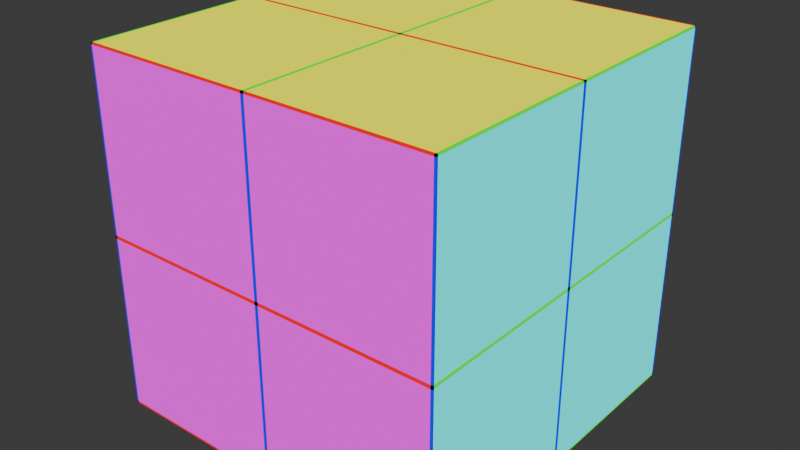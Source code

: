 # Source: grid_projection.blend  (saved by Blender 4.2.66; exported with 4.5.12 LTS)
import bpy
from mathutils import Matrix  # noqa: F401  (used for matrix-valued properties, if any)

bpy.ops.wm.read_factory_settings(use_empty=True)
scene = bpy.context.scene
scene.name = 'Scene'

# ---- materials (node trees are filled in below, after node groups)
mat_grid_projection = bpy.data.materials.new('grid_projection')
mat_grid_projection.alpha_threshold = 0.0
mat_grid_projection.use_transparent_shadow = False
mat_grid_projection.roughness = 0.5
mat_grid_projection.line_color = (0.0, 0.0, 0.0, 1.0)

# ---- material node trees
mat_grid_projection.use_nodes = True; mat_grid_projection.node_tree.nodes.clear()

# ---- world
world_world = bpy.data.worlds.new('World'); scene.world = world_world
world_world.use_nodes = True; world_world.node_tree.nodes.clear()
_N = world_world.node_tree.nodes; _L = world_world.node_tree.links
n0 = _N.new('ShaderNodeOutputWorld'); n0.name = 'World Output'; n0.location = (300, 300)
n1 = _N.new('ShaderNodeBackground'); n1.name = 'Background'; n1.location = (10, 300)
n1.inputs[0].default_value = (0.05088, 0.05088, 0.05088, 1.0)
_L.new(n1.outputs[0], n0.inputs[0])
n0.is_active_output = True
world_world.color = (0.05088, 0.05088, 0.05088)
world_world.sun_shadow_jitter_overblur = 0.0

# ---- meshes
me_cube_005 = bpy.data.meshes.new('Cube.005')
me_cube_005.from_pydata([(-1.0, -1.0, -1.0), (-1.0, -1.0, 1.0), (-1.0, 1.0, -1.0), (-1.0, 1.0, 1.0), (1.0, -1.0, -1.0), (1.0, -1.0, 1.0), (1.0, 1.0, -1.0), (1.0, 1.0, 1.0)], [], [(0, 1, 3, 2), (2, 3, 7, 6), (6, 7, 5, 4), (4, 5, 1, 0), (2, 6, 4, 0), (7, 3, 1, 5)])
_uv = me_cube_005.uv_layers.new(name='UVMap')
_uv.uv.foreach_set('vector', [0.375, 0.0, 0.625, 0.0, 0.625, 0.25, 0.375, 0.25, 0.375, 0.25, 0.625, 0.25, 0.625, 0.5, 0.375, 0.5, 0.375, 0.5, 0.625, 0.5, 0.625, 0.75, 0.375, 0.75, 0.375, 0.75, 0.625, 0.75, 0.625, 1.0, 0.375, 1.0, 0.125, 0.5, 0.375, 0.5, 0.375, 0.75, 0.125, 0.75, 0.625, 0.5, 0.875, 0.5, 0.875, 0.75, 0.625, 0.75])
me_cube_005.materials.append(mat_grid_projection)
me_cube_005.update()

# ---- objects
ob_cube_001 = bpy.data.objects.new('Cube.001', me_cube_005)
_N = mat_grid_projection.node_tree.nodes; _L = mat_grid_projection.node_tree.links
n0 = _N.new('ShaderNodeOutputMaterial'); n0.name = 'Material Output'; n0.location = (1291, 300)
n1 = _N.new('ShaderNodeBsdfPrincipled'); n1.name = 'Principled BSDF'; n1.location = (796, -22)
n1.inputs[3].default_value = 1.45
n2 = _N.new('ShaderNodeMixShader'); n2.name = 'Mix Shader'; n2.location = (1116, 297)
n3 = _N.new('ShaderNodeMath'); n3.name = 'Math'; n3.location = (878, 374)
n3.operation = 'FLOOR'
n4 = _N.new('ShaderNodeMix'); n4.name = 'Mix'; n4.location = (662, 366)
n4.data_type = 'RGBA'
n4.blend_type = 'DIFFERENCE'
n4.inputs[0].default_value = 0.0
n5 = _N.new('ShaderNodeVectorMath'); n5.name = 'Vector Math'; n5.location = (-672, 159)
n6 = _N.new('ShaderNodeTexCoord'); n6.name = 'Texture Coordinate'; n6.location = (-1340, 318)
n6.object = None
n7 = _N.new('ShaderNodeAttribute'); n7.name = 'Attribute'; n7.location = (-1336, 33)
n7.attribute_type = 'OBJECT'
n7.attribute_name = 'scale'
n8 = _N.new('ShaderNodeVectorMath'); n8.name = 'Vector Math.001'; n8.location = (-1125, 208)
n8.operation = 'MULTIPLY'
n9 = _N.new('ShaderNodeAttribute'); n9.name = 'Attribute.001'; n9.location = (-1155, -104)
n9.width = 168
n9.attribute_type = 'OBJECT'
n9.attribute_name = 'rotation_euler'
n10 = _N.new('ShaderNodeAttribute'); n10.name = 'Attribute.002'; n10.location = (-927, -120)
n10.width = 168
n10.attribute_type = 'OBJECT'
n10.attribute_name = 'location'
n11 = _N.new('ShaderNodeVectorRotate'); n11.name = 'Vector Rotate'; n11.location = (-915, 197)
n12 = _N.new('ShaderNodeVectorMath'); n12.name = 'Vector Math.002'; n12.location = (-421, 173)
n12.inputs[1].default_value = (0.01, 0.01, 0.01)
n13 = _N.new('ShaderNodeVectorMath'); n13.name = 'Vector Math.004'; n13.location = (-89, 174)
n13.operation = 'FRACTION'
n14 = _N.new('ShaderNodeVectorMath'); n14.name = 'Vector Math.005'; n14.location = (78, 180)
n14.operation = 'MINIMUM'
n15 = _N.new('ShaderNodeVectorMath'); n15.name = 'Vector Math.006'; n15.location = (260, 161)
n15.operation = 'SNAP'
n16 = _N.new('ShaderNodeVectorMath'); n16.name = 'Vector Math.007'; n16.location = (440, 140)
n16.operation = 'DIVIDE'
n17 = _N.new('ShaderNodeEmission'); n17.name = 'Emission'; n17.location = (813, 117)
n18 = _N.new('ShaderNodeVectorMath'); n18.name = 'Vector Math.003'; n18.location = (-161, -37)
n18.inputs[1].default_value = (0.02, 0.02, 0.02)
_L.new(n1.outputs[0], n2.inputs[2])
_L.new(n2.outputs[0], n0.inputs[0])
_L.new(n3.outputs[0], n2.inputs[0])
_L.new(n4.outputs[2], n3.inputs[0])
_L.new(n6.outputs[3], n8.inputs[0])
_L.new(n7.outputs[1], n8.inputs[1])
_L.new(n9.outputs[1], n11.inputs[2])
_L.new(n8.outputs[0], n11.inputs[0])
_L.new(n11.outputs[0], n5.inputs[0])
_L.new(n10.outputs[1], n5.inputs[1])
_L.new(n5.outputs[0], n12.inputs[0])
_L.new(n13.outputs[0], n14.inputs[0])
_L.new(n14.outputs[0], n15.inputs[0])
_L.new(n15.outputs[0], n16.inputs[0])
_L.new(n16.outputs[0], n4.inputs[6])
_L.new(n17.outputs[0], n2.inputs[1])
_L.new(n16.outputs[0], n17.inputs[0])
_L.new(n12.outputs[0], n13.inputs[0])
_L.new(n18.outputs[0], n14.inputs[1])
_L.new(n18.outputs[0], n15.inputs[1])
_L.new(n18.outputs[0], n16.inputs[1])
n0.is_active_output = True

# ---- transforms, parenting, visibility, modifiers, constraints
ob_cube_001.location = (0.0, 0.0, 0.0)

# ---- collection membership
scene.collection.objects.link(ob_cube_001)

# ---- scene / render settings (as saved in the file)
scene.frame_start = 1; scene.frame_end = 250; scene.frame_set(1)
scene.render.engine = 'BLENDER_EEVEE_NEXT'
bpy.context.view_layer.update()

# ---- added for rendering (the .blend has no active camera): camera
cam_auto = bpy.data.cameras.new('AutoCamera')
cam_auto.lens = 50.0
cam_auto.sensor_width = 36.0
cam_auto.clip_end = 1000.0
ob_auto_camera = bpy.data.objects.new('AutoCamera', cam_auto)
scene.collection.objects.link(ob_auto_camera)
ob_auto_camera.location = (3.20507, -3.84609, 2.56406)
ob_auto_camera.rotation_euler = (1.09748, -7.21219e-08, 0.694738)
scene.camera = ob_auto_camera
bpy.context.view_layer.update()
